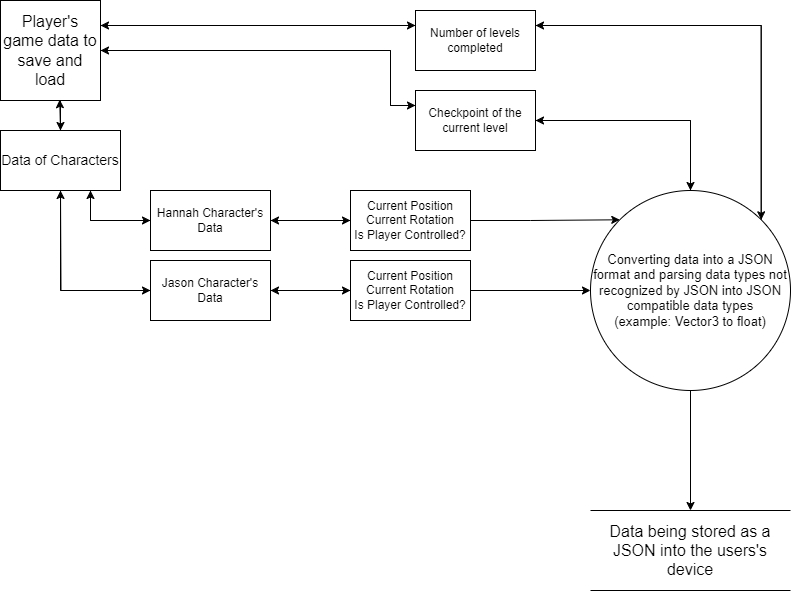

The diagram above was exported from draw.io. Its source (the exported page's mxGraphModel, read from the mxfile embedded in the PNG):
<mxGraphModel dx="1050" dy="534" grid="1" gridSize="10" guides="1" tooltips="1" connect="1" arrows="1" fold="1" page="1" pageScale="1" pageWidth="850" pageHeight="1100" math="0" shadow="0">
  <root>
    <mxCell id="0" />
    <mxCell id="1" parent="0" />
    <mxCell id="hIZcFS1c3jC97B0_ZbRO-48" style="edgeStyle=orthogonalEdgeStyle;rounded=0;orthogonalLoop=1;jettySize=auto;html=1;exitX=1;exitY=0.25;exitDx=0;exitDy=0;entryX=0;entryY=0.25;entryDx=0;entryDy=0;" edge="1" parent="1" source="hIZcFS1c3jC97B0_ZbRO-1" target="hIZcFS1c3jC97B0_ZbRO-4">
      <mxGeometry relative="1" as="geometry" />
    </mxCell>
    <mxCell id="hIZcFS1c3jC97B0_ZbRO-49" style="edgeStyle=orthogonalEdgeStyle;rounded=0;orthogonalLoop=1;jettySize=auto;html=1;exitX=1;exitY=0.5;exitDx=0;exitDy=0;entryX=0;entryY=0.25;entryDx=0;entryDy=0;" edge="1" parent="1" source="hIZcFS1c3jC97B0_ZbRO-1" target="hIZcFS1c3jC97B0_ZbRO-5">
      <mxGeometry relative="1" as="geometry">
        <Array as="points">
          <mxPoint x="400" y="60" />
          <mxPoint x="400" y="115" />
        </Array>
      </mxGeometry>
    </mxCell>
    <mxCell id="hIZcFS1c3jC97B0_ZbRO-58" style="edgeStyle=orthogonalEdgeStyle;rounded=0;orthogonalLoop=1;jettySize=auto;html=1;exitX=0.5;exitY=1;exitDx=0;exitDy=0;entryX=0.5;entryY=0;entryDx=0;entryDy=0;" edge="1" parent="1" source="hIZcFS1c3jC97B0_ZbRO-1" target="hIZcFS1c3jC97B0_ZbRO-8">
      <mxGeometry relative="1" as="geometry" />
    </mxCell>
    <mxCell id="hIZcFS1c3jC97B0_ZbRO-1" value="&lt;font size=&quot;3&quot;&gt;Player's game data to save and load&lt;/font&gt;" style="rectangle;whiteSpace=wrap;html=1;aspect=fixed;" vertex="1" parent="1">
      <mxGeometry x="10" y="10" width="100" height="100" as="geometry" />
    </mxCell>
    <mxCell id="hIZcFS1c3jC97B0_ZbRO-50" style="edgeStyle=orthogonalEdgeStyle;rounded=0;orthogonalLoop=1;jettySize=auto;html=1;exitX=1;exitY=0.25;exitDx=0;exitDy=0;entryX=1;entryY=0;entryDx=0;entryDy=0;" edge="1" parent="1" source="hIZcFS1c3jC97B0_ZbRO-4" target="hIZcFS1c3jC97B0_ZbRO-41">
      <mxGeometry relative="1" as="geometry" />
    </mxCell>
    <mxCell id="hIZcFS1c3jC97B0_ZbRO-62" style="edgeStyle=orthogonalEdgeStyle;rounded=0;orthogonalLoop=1;jettySize=auto;html=1;exitX=0;exitY=0.25;exitDx=0;exitDy=0;entryX=1;entryY=0.25;entryDx=0;entryDy=0;" edge="1" parent="1" source="hIZcFS1c3jC97B0_ZbRO-4" target="hIZcFS1c3jC97B0_ZbRO-1">
      <mxGeometry relative="1" as="geometry" />
    </mxCell>
    <mxCell id="hIZcFS1c3jC97B0_ZbRO-4" value="Number of levels completed" style="rounded=0;whiteSpace=wrap;html=1;" vertex="1" parent="1">
      <mxGeometry x="425" y="20" width="120" height="60" as="geometry" />
    </mxCell>
    <mxCell id="hIZcFS1c3jC97B0_ZbRO-51" style="edgeStyle=orthogonalEdgeStyle;rounded=0;orthogonalLoop=1;jettySize=auto;html=1;exitX=1;exitY=0.5;exitDx=0;exitDy=0;entryX=0.5;entryY=0;entryDx=0;entryDy=0;" edge="1" parent="1" source="hIZcFS1c3jC97B0_ZbRO-5" target="hIZcFS1c3jC97B0_ZbRO-41">
      <mxGeometry relative="1" as="geometry" />
    </mxCell>
    <mxCell id="hIZcFS1c3jC97B0_ZbRO-61" style="edgeStyle=orthogonalEdgeStyle;rounded=0;orthogonalLoop=1;jettySize=auto;html=1;exitX=0;exitY=0.25;exitDx=0;exitDy=0;entryX=1;entryY=0.5;entryDx=0;entryDy=0;" edge="1" parent="1" source="hIZcFS1c3jC97B0_ZbRO-5" target="hIZcFS1c3jC97B0_ZbRO-1">
      <mxGeometry relative="1" as="geometry">
        <Array as="points">
          <mxPoint x="400" y="115" />
          <mxPoint x="400" y="60" />
        </Array>
      </mxGeometry>
    </mxCell>
    <mxCell id="hIZcFS1c3jC97B0_ZbRO-5" value="Checkpoint of the current level" style="rounded=0;whiteSpace=wrap;html=1;" vertex="1" parent="1">
      <mxGeometry x="425" y="100" width="120" height="60" as="geometry" />
    </mxCell>
    <mxCell id="hIZcFS1c3jC97B0_ZbRO-52" style="edgeStyle=orthogonalEdgeStyle;rounded=0;orthogonalLoop=1;jettySize=auto;html=1;exitX=0.75;exitY=1;exitDx=0;exitDy=0;entryX=0;entryY=0.5;entryDx=0;entryDy=0;" edge="1" parent="1" source="hIZcFS1c3jC97B0_ZbRO-8" target="hIZcFS1c3jC97B0_ZbRO-10">
      <mxGeometry relative="1" as="geometry" />
    </mxCell>
    <mxCell id="hIZcFS1c3jC97B0_ZbRO-53" style="edgeStyle=orthogonalEdgeStyle;rounded=0;orthogonalLoop=1;jettySize=auto;html=1;exitX=0.5;exitY=1;exitDx=0;exitDy=0;entryX=0;entryY=0.5;entryDx=0;entryDy=0;" edge="1" parent="1" source="hIZcFS1c3jC97B0_ZbRO-8" target="hIZcFS1c3jC97B0_ZbRO-11">
      <mxGeometry relative="1" as="geometry" />
    </mxCell>
    <mxCell id="hIZcFS1c3jC97B0_ZbRO-8" value="&lt;font style=&quot;font-size: 14px;&quot;&gt;Data of Characters&lt;/font&gt;" style="rounded=0;whiteSpace=wrap;html=1;" vertex="1" parent="1">
      <mxGeometry x="10" y="140" width="120" height="60" as="geometry" />
    </mxCell>
    <mxCell id="hIZcFS1c3jC97B0_ZbRO-15" style="edgeStyle=orthogonalEdgeStyle;rounded=0;orthogonalLoop=1;jettySize=auto;html=1;exitX=1;exitY=0.5;exitDx=0;exitDy=0;entryX=0;entryY=0.5;entryDx=0;entryDy=0;" edge="1" parent="1" source="hIZcFS1c3jC97B0_ZbRO-10" target="hIZcFS1c3jC97B0_ZbRO-14">
      <mxGeometry relative="1" as="geometry" />
    </mxCell>
    <mxCell id="hIZcFS1c3jC97B0_ZbRO-60" style="edgeStyle=orthogonalEdgeStyle;rounded=0;orthogonalLoop=1;jettySize=auto;html=1;exitX=0;exitY=0.5;exitDx=0;exitDy=0;entryX=0.75;entryY=1;entryDx=0;entryDy=0;" edge="1" parent="1" source="hIZcFS1c3jC97B0_ZbRO-10" target="hIZcFS1c3jC97B0_ZbRO-8">
      <mxGeometry relative="1" as="geometry" />
    </mxCell>
    <mxCell id="hIZcFS1c3jC97B0_ZbRO-10" value="Hannah Character's&lt;br&gt;Data" style="rounded=0;whiteSpace=wrap;html=1;" vertex="1" parent="1">
      <mxGeometry x="160" y="200" width="120" height="60" as="geometry" />
    </mxCell>
    <mxCell id="hIZcFS1c3jC97B0_ZbRO-17" style="edgeStyle=orthogonalEdgeStyle;rounded=0;orthogonalLoop=1;jettySize=auto;html=1;exitX=1;exitY=0.5;exitDx=0;exitDy=0;entryX=0;entryY=0.5;entryDx=0;entryDy=0;" edge="1" parent="1" source="hIZcFS1c3jC97B0_ZbRO-11" target="hIZcFS1c3jC97B0_ZbRO-16">
      <mxGeometry relative="1" as="geometry" />
    </mxCell>
    <mxCell id="hIZcFS1c3jC97B0_ZbRO-57" style="edgeStyle=orthogonalEdgeStyle;rounded=0;orthogonalLoop=1;jettySize=auto;html=1;exitX=0;exitY=0.5;exitDx=0;exitDy=0;" edge="1" parent="1" source="hIZcFS1c3jC97B0_ZbRO-11">
      <mxGeometry relative="1" as="geometry">
        <mxPoint x="70" y="200" as="targetPoint" />
      </mxGeometry>
    </mxCell>
    <mxCell id="hIZcFS1c3jC97B0_ZbRO-11" value="Jason Character's&lt;br&gt;Data" style="rounded=0;whiteSpace=wrap;html=1;" vertex="1" parent="1">
      <mxGeometry x="160" y="270" width="120" height="60" as="geometry" />
    </mxCell>
    <mxCell id="hIZcFS1c3jC97B0_ZbRO-37" style="edgeStyle=orthogonalEdgeStyle;rounded=0;orthogonalLoop=1;jettySize=auto;html=1;exitX=0;exitY=0.5;exitDx=0;exitDy=0;entryX=1;entryY=0.5;entryDx=0;entryDy=0;" edge="1" parent="1" source="hIZcFS1c3jC97B0_ZbRO-14" target="hIZcFS1c3jC97B0_ZbRO-10">
      <mxGeometry relative="1" as="geometry" />
    </mxCell>
    <mxCell id="hIZcFS1c3jC97B0_ZbRO-54" style="edgeStyle=orthogonalEdgeStyle;rounded=0;orthogonalLoop=1;jettySize=auto;html=1;exitX=1;exitY=0.5;exitDx=0;exitDy=0;entryX=0;entryY=0;entryDx=0;entryDy=0;" edge="1" parent="1" source="hIZcFS1c3jC97B0_ZbRO-14" target="hIZcFS1c3jC97B0_ZbRO-41">
      <mxGeometry relative="1" as="geometry" />
    </mxCell>
    <mxCell id="hIZcFS1c3jC97B0_ZbRO-14" value="Current Position&lt;br&gt;Current Rotation&lt;br&gt;Is Player Controlled?" style="rounded=0;whiteSpace=wrap;html=1;" vertex="1" parent="1">
      <mxGeometry x="360" y="200" width="120" height="60" as="geometry" />
    </mxCell>
    <mxCell id="hIZcFS1c3jC97B0_ZbRO-38" style="edgeStyle=orthogonalEdgeStyle;rounded=0;orthogonalLoop=1;jettySize=auto;html=1;exitX=0;exitY=0.5;exitDx=0;exitDy=0;entryX=1;entryY=0.5;entryDx=0;entryDy=0;" edge="1" parent="1" source="hIZcFS1c3jC97B0_ZbRO-16" target="hIZcFS1c3jC97B0_ZbRO-11">
      <mxGeometry relative="1" as="geometry" />
    </mxCell>
    <mxCell id="hIZcFS1c3jC97B0_ZbRO-56" style="edgeStyle=orthogonalEdgeStyle;rounded=0;orthogonalLoop=1;jettySize=auto;html=1;exitX=1;exitY=0.5;exitDx=0;exitDy=0;entryX=0;entryY=0.5;entryDx=0;entryDy=0;" edge="1" parent="1" source="hIZcFS1c3jC97B0_ZbRO-16" target="hIZcFS1c3jC97B0_ZbRO-41">
      <mxGeometry relative="1" as="geometry" />
    </mxCell>
    <mxCell id="hIZcFS1c3jC97B0_ZbRO-16" value="Current Position&lt;br&gt;Current Rotation&lt;br&gt;Is Player Controlled?" style="rounded=0;whiteSpace=wrap;html=1;" vertex="1" parent="1">
      <mxGeometry x="360" y="270" width="120" height="60" as="geometry" />
    </mxCell>
    <mxCell id="hIZcFS1c3jC97B0_ZbRO-47" style="edgeStyle=orthogonalEdgeStyle;rounded=0;orthogonalLoop=1;jettySize=auto;html=1;exitX=0.5;exitY=1;exitDx=0;exitDy=0;entryX=0.5;entryY=0;entryDx=0;entryDy=0;" edge="1" parent="1" source="hIZcFS1c3jC97B0_ZbRO-41" target="hIZcFS1c3jC97B0_ZbRO-46">
      <mxGeometry relative="1" as="geometry" />
    </mxCell>
    <mxCell id="hIZcFS1c3jC97B0_ZbRO-63" style="edgeStyle=orthogonalEdgeStyle;rounded=0;orthogonalLoop=1;jettySize=auto;html=1;exitX=1;exitY=0;exitDx=0;exitDy=0;entryX=1;entryY=0.25;entryDx=0;entryDy=0;" edge="1" parent="1" source="hIZcFS1c3jC97B0_ZbRO-41" target="hIZcFS1c3jC97B0_ZbRO-4">
      <mxGeometry relative="1" as="geometry">
        <Array as="points">
          <mxPoint x="771" y="35" />
        </Array>
      </mxGeometry>
    </mxCell>
    <mxCell id="hIZcFS1c3jC97B0_ZbRO-64" style="edgeStyle=orthogonalEdgeStyle;rounded=0;orthogonalLoop=1;jettySize=auto;html=1;exitX=0.5;exitY=0;exitDx=0;exitDy=0;entryX=1;entryY=0.5;entryDx=0;entryDy=0;" edge="1" parent="1" source="hIZcFS1c3jC97B0_ZbRO-41" target="hIZcFS1c3jC97B0_ZbRO-5">
      <mxGeometry relative="1" as="geometry" />
    </mxCell>
    <mxCell id="hIZcFS1c3jC97B0_ZbRO-41" value="&lt;font style=&quot;font-size: 13px;&quot;&gt;Converting data into a JSON format and parsing data types not recognized by JSON into JSON compatible data types&lt;br style=&quot;border-color: var(--border-color);&quot;&gt;(example: Vector3 to float)&lt;/font&gt;" style="ellipse;whiteSpace=wrap;html=1;aspect=fixed;" vertex="1" parent="1">
      <mxGeometry x="600" y="200" width="200" height="200" as="geometry" />
    </mxCell>
    <mxCell id="hIZcFS1c3jC97B0_ZbRO-44" value="" style="endArrow=none;html=1;rounded=0;" edge="1" parent="1">
      <mxGeometry width="50" height="50" relative="1" as="geometry">
        <mxPoint x="600" y="520" as="sourcePoint" />
        <mxPoint x="800" y="520" as="targetPoint" />
      </mxGeometry>
    </mxCell>
    <mxCell id="hIZcFS1c3jC97B0_ZbRO-45" value="" style="endArrow=none;html=1;rounded=0;" edge="1" parent="1">
      <mxGeometry width="50" height="50" relative="1" as="geometry">
        <mxPoint x="600" y="600" as="sourcePoint" />
        <mxPoint x="800" y="600" as="targetPoint" />
      </mxGeometry>
    </mxCell>
    <mxCell id="hIZcFS1c3jC97B0_ZbRO-46" value="&lt;font style=&quot;font-size: 16px;&quot;&gt;Data being stored as a JSON into the users's device&lt;/font&gt;" style="text;html=1;strokeColor=none;fillColor=none;align=center;verticalAlign=middle;whiteSpace=wrap;rounded=0;" vertex="1" parent="1">
      <mxGeometry x="600" y="520" width="200" height="80" as="geometry" />
    </mxCell>
    <mxCell id="hIZcFS1c3jC97B0_ZbRO-59" style="edgeStyle=orthogonalEdgeStyle;rounded=0;orthogonalLoop=1;jettySize=auto;html=1;exitX=0.5;exitY=0;exitDx=0;exitDy=0;entryX=0.592;entryY=0.992;entryDx=0;entryDy=0;entryPerimeter=0;" edge="1" parent="1" source="hIZcFS1c3jC97B0_ZbRO-8" target="hIZcFS1c3jC97B0_ZbRO-1">
      <mxGeometry relative="1" as="geometry" />
    </mxCell>
  </root>
</mxGraphModel>